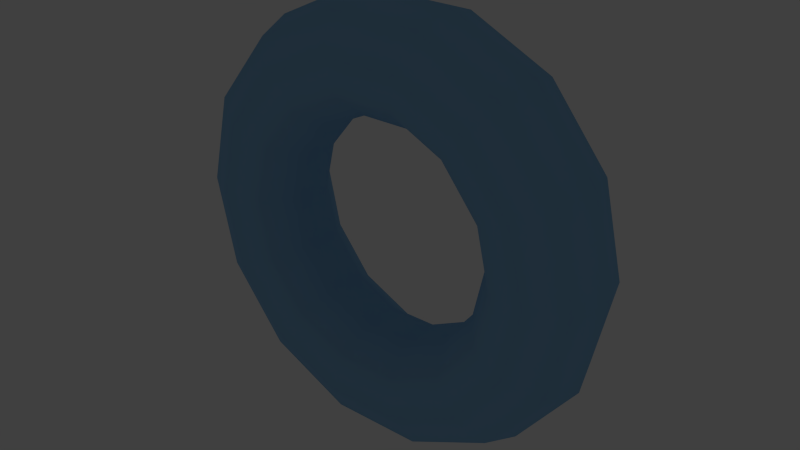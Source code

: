 # Source: collectable.blend  (saved by Blender 2.68.2; exported with 4.5.12 LTS)
import bpy
from mathutils import Matrix  # noqa: F401  (used for matrix-valued properties, if any)

bpy.ops.wm.read_factory_settings(use_empty=True)
scene = bpy.context.scene
scene.name = 'Scene'

# ---- collections
col_collection_1 = bpy.data.collections.new('Collection 1'); scene.collection.children.link(col_collection_1)
col_collection_1.hide_render = True
col_collection_1.hide_viewport = True
col_collection_2 = bpy.data.collections.new('Collection 2'); scene.collection.children.link(col_collection_2)

# ---- materials (node trees are filled in below, after node groups)
mat_collectable = bpy.data.materials.new('Collectable')
mat_collectable.alpha_threshold = 0.0
mat_collectable.use_transparent_shadow = False
mat_collectable.diffuse_color = (0.2564, 0.8, 0.06269, 1.0)
mat_collectable.roughness = 0.5
mat_collectable.specular_intensity = 0.0
mat_collectable.line_color = (0.0, 0.0, 0.0, 1.0)
mat_collectablespeed = bpy.data.materials.new('CollectableSpeed')
mat_collectablespeed.alpha_threshold = 0.0
mat_collectablespeed.use_transparent_shadow = False
mat_collectablespeed.diffuse_color = (0.264, 0.5216, 0.8, 1.0)
mat_collectablespeed.roughness = 0.5
mat_collectablespeed.specular_intensity = 0.0
mat_collectablespeed.line_color = (0.0, 0.0, 0.0, 1.0)

# ---- material node trees

# ---- world
world_world = bpy.data.worlds.new('World'); scene.world = world_world
world_world.color = (0.05088, 0.05088, 0.05088)
world_world.use_sun_shadow = False
world_world.sun_shadow_jitter_overblur = 0.0
world_world.cycles.sampling_method = 'MANUAL'
world_world.cycles.sample_map_resolution = 256

# ---- lights
light_hemi = bpy.data.lights.new('Hemi', 'SUN')
light_hemi.transmission_factor = 0.0
light_hemi.angle = 0.1993
light_hemi.energy = 1.0
light_hemi.shadow_buffer_clip_start = 0.5
light_hemi.shadow_soft_size = 0.1
light_hemi.shadow_cascade_max_distance = 1000.0
light_hemi.cycles.use_multiple_importance_sampling = False

# ---- meshes
me_collectable = bpy.data.meshes.new('Collectable')
me_collectable.from_pydata([(1.35, 7.096e-08, -7.19e-08), (1.268, -0.225, -5.96e-08), (1.061, -0.3447, -5.96e-08), (0.825, -0.3031, -5.96e-08), (0.6711, -0.1197, -5.96e-08), (0.6711, 0.1197, -8.196e-08), (0.825, 0.3031, -8.941e-08), (1.061, 0.3447, -8.941e-08), (1.268, 0.225, -8.941e-08), (1.216, 1.192e-07, 0.5857), (1.143, -0.225, 0.5502), (0.9557, -0.3447, 0.4603), (0.7433, -0.3031, 0.358), (0.6046, -0.1197, 0.2912), (0.6046, 0.1197, 0.2912), (0.7433, 0.3031, 0.358), (0.9557, 0.3447, 0.4603), (1.143, 0.225, 0.5502), (0.8417, 1.192e-07, 1.055), (0.7907, -0.225, 0.9915), (0.6614, -0.3447, 0.8293), (0.5144, -0.3031, 0.645), (0.4184, -0.1197, 0.5247), (0.4184, 0.1197, 0.5247), (0.5144, 0.3031, 0.645), (0.6614, 0.3447, 0.8293), (0.7907, 0.225, 0.9915), (0.3004, 1.192e-07, 1.316), (0.2822, -0.225, 1.236), (0.236, -0.3447, 1.034), (0.1836, -0.3031, 0.8043), (0.1493, -0.1197, 0.6543), (0.1493, 0.1197, 0.6543), (0.1836, 0.3031, 0.8043), (0.236, 0.3447, 1.034), (0.2822, 0.225, 1.236), (-0.3004, 1.192e-07, 1.316), (-0.2822, -0.225, 1.236), (-0.236, -0.3447, 1.034), (-0.1836, -0.3031, 0.8043), (-0.1493, -0.1197, 0.6543), (-0.1493, 0.1197, 0.6543), (-0.1836, 0.3031, 0.8043), (-0.236, 0.3447, 1.034), (-0.2822, 0.225, 1.236), (-0.8417, 1.192e-07, 1.055), (-0.7907, -0.225, 0.9915), (-0.6614, -0.3447, 0.8293), (-0.5144, -0.3031, 0.645), (-0.4184, -0.1197, 0.5247), (-0.4184, 0.1197, 0.5247), (-0.5144, 0.3031, 0.645), (-0.6614, 0.3447, 0.8293), (-0.7907, 0.225, 0.9915), (-1.216, 1.192e-07, 0.5857), (-1.143, -0.225, 0.5502), (-0.9557, -0.3447, 0.4603), (-0.7433, -0.3031, 0.358), (-0.6046, -0.1197, 0.2912), (-0.6046, 0.1197, 0.2912), (-0.7433, 0.3031, 0.358), (-0.9557, 0.3447, 0.4603), (-1.143, 0.225, 0.5502), (-1.35, 7.096e-08, 4.612e-08), (-1.268, -0.225, 5.96e-08), (-1.061, -0.3447, 5.96e-08), (-0.825, -0.3031, 2.98e-08), (-0.6711, -0.1197, -7.451e-09), (-0.6711, 0.1197, -2.235e-08), (-0.825, 0.3031, -2.98e-08), (-1.061, 0.3447, 0.0), (-1.268, 0.225, 1.49e-08), (-1.216, 0.0, -0.5857), (-1.143, -0.225, -0.5502), (-0.9557, -0.3447, -0.4603), (-0.7433, -0.3031, -0.358), (-0.6046, -0.1197, -0.2912), (-0.6046, 0.1197, -0.2912), (-0.7433, 0.3031, -0.358), (-0.9557, 0.3447, -0.4603), (-1.143, 0.225, -0.5502), (-0.8417, 0.0, -1.055), (-0.7907, -0.225, -0.9915), (-0.6614, -0.3447, -0.8293), (-0.5144, -0.3031, -0.645), (-0.4184, -0.1197, -0.5247), (-0.4184, 0.1197, -0.5247), (-0.5144, 0.3031, -0.645), (-0.6614, 0.3447, -0.8293), (-0.7907, 0.225, -0.9915), (-0.3004, 0.0, -1.316), (-0.2822, -0.225, -1.236), (-0.236, -0.3447, -1.034), (-0.1836, -0.3031, -0.8043), (-0.1493, -0.1197, -0.6543), (-0.1493, 0.1197, -0.6543), (-0.1836, 0.3031, -0.8043), (-0.236, 0.3447, -1.034), (-0.2822, 0.225, -1.236), (0.3004, 0.0, -1.316), (0.2822, -0.225, -1.236), (0.236, -0.3447, -1.034), (0.1836, -0.3031, -0.8043), (0.1493, -0.1197, -0.6543), (0.1493, 0.1197, -0.6543), (0.1836, 0.3031, -0.8043), (0.236, 0.3447, -1.034), (0.2822, 0.225, -1.236), (0.8417, 0.0, -1.055), (0.7907, -0.225, -0.9915), (0.6614, -0.3447, -0.8293), (0.5144, -0.3031, -0.645), (0.4184, -0.1197, -0.5247), (0.4184, 0.1197, -0.5247), (0.5144, 0.3031, -0.645), (0.6614, 0.3447, -0.8293), (0.7907, 0.225, -0.9915), (1.216, 0.0, -0.5857), (1.143, -0.225, -0.5502), (0.9557, -0.3447, -0.4603), (0.7433, -0.3031, -0.358), (0.6046, -0.1197, -0.2912), (0.6046, 0.1197, -0.2912), (0.7433, 0.3031, -0.358), (0.9557, 0.3447, -0.4603), (1.143, 0.225, -0.5502)], [], [(0, 9, 10, 1), (1, 10, 11, 2), (2, 11, 12, 3), (3, 12, 13, 4), (4, 13, 14, 5), (5, 14, 15, 6), (6, 15, 16, 7), (7, 16, 17, 8), (0, 8, 17, 9), (9, 18, 19, 10), (10, 19, 20, 11), (11, 20, 21, 12), (12, 21, 22, 13), (13, 22, 23, 14), (14, 23, 24, 15), (15, 24, 25, 16), (16, 25, 26, 17), (17, 26, 18, 9), (18, 27, 28, 19), (19, 28, 29, 20), (20, 29, 30, 21), (21, 30, 31, 22), (22, 31, 32, 23), (23, 32, 33, 24), (24, 33, 34, 25), (25, 34, 35, 26), (26, 35, 27, 18), (27, 36, 37, 28), (28, 37, 38, 29), (29, 38, 39, 30), (30, 39, 40, 31), (31, 40, 41, 32), (32, 41, 42, 33), (33, 42, 43, 34), (34, 43, 44, 35), (35, 44, 36, 27), (36, 45, 46, 37), (37, 46, 47, 38), (38, 47, 48, 39), (39, 48, 49, 40), (40, 49, 50, 41), (41, 50, 51, 42), (42, 51, 52, 43), (43, 52, 53, 44), (44, 53, 45, 36), (45, 54, 55, 46), (46, 55, 56, 47), (47, 56, 57, 48), (48, 57, 58, 49), (49, 58, 59, 50), (50, 59, 60, 51), (51, 60, 61, 52), (52, 61, 62, 53), (53, 62, 54, 45), (54, 63, 64, 55), (55, 64, 65, 56), (56, 65, 66, 57), (57, 66, 67, 58), (58, 67, 68, 59), (59, 68, 69, 60), (60, 69, 70, 61), (61, 70, 71, 62), (62, 71, 63, 54), (63, 72, 73, 64), (64, 73, 74, 65), (65, 74, 75, 66), (66, 75, 76, 67), (67, 76, 77, 68), (68, 77, 78, 69), (69, 78, 79, 70), (70, 79, 80, 71), (71, 80, 72, 63), (72, 81, 82, 73), (73, 82, 83, 74), (74, 83, 84, 75), (75, 84, 85, 76), (76, 85, 86, 77), (77, 86, 87, 78), (78, 87, 88, 79), (79, 88, 89, 80), (80, 89, 81, 72), (81, 90, 91, 82), (82, 91, 92, 83), (83, 92, 93, 84), (84, 93, 94, 85), (85, 94, 95, 86), (86, 95, 96, 87), (87, 96, 97, 88), (88, 97, 98, 89), (89, 98, 90, 81), (90, 99, 100, 91), (91, 100, 101, 92), (92, 101, 102, 93), (93, 102, 103, 94), (94, 103, 104, 95), (95, 104, 105, 96), (96, 105, 106, 97), (97, 106, 107, 98), (98, 107, 99, 90), (99, 108, 109, 100), (100, 109, 110, 101), (101, 110, 111, 102), (102, 111, 112, 103), (103, 112, 113, 104), (104, 113, 114, 105), (105, 114, 115, 106), (106, 115, 116, 107), (107, 116, 108, 99), (108, 117, 118, 109), (109, 118, 119, 110), (110, 119, 120, 111), (111, 120, 121, 112), (112, 121, 122, 113), (113, 122, 123, 114), (114, 123, 124, 115), (115, 124, 125, 116), (116, 125, 117, 108), (117, 0, 1, 118), (118, 1, 2, 119), (119, 2, 3, 120), (120, 3, 4, 121), (121, 4, 5, 122), (122, 5, 6, 123), (123, 6, 7, 124), (124, 7, 8, 125), (125, 8, 0, 117)])
me_collectable.polygons.foreach_set('use_smooth', [True] * 126)
me_collectable.materials.append(mat_collectable)
me_collectable.use_remesh_preserve_volume = False
me_collectable.use_remesh_preserve_attributes = False
me_collectable.use_mirror_vertex_groups = False
me_collectable.update()
me_collectablespeed = bpy.data.meshes.new('CollectableSpeed')
me_collectablespeed.from_pydata([(1.35, 7.096e-08, -7.19e-08), (1.268, -0.225, -5.96e-08), (1.061, -0.3447, -5.96e-08), (0.825, -0.3031, -5.96e-08), (0.6711, -0.1197, -5.96e-08), (0.6711, 0.1197, -8.196e-08), (0.825, 0.3031, -8.941e-08), (1.061, 0.3447, -8.941e-08), (1.268, 0.225, -8.941e-08), (1.216, 1.192e-07, 0.5857), (1.143, -0.225, 0.5502), (0.9557, -0.3447, 0.4603), (0.7433, -0.3031, 0.358), (0.6046, -0.1197, 0.2912), (0.6046, 0.1197, 0.2912), (0.7433, 0.3031, 0.358), (0.9557, 0.3447, 0.4603), (1.143, 0.225, 0.5502), (0.8417, 1.192e-07, 1.055), (0.7907, -0.225, 0.9915), (0.6614, -0.3447, 0.8293), (0.5144, -0.3031, 0.645), (0.4184, -0.1197, 0.5247), (0.4184, 0.1197, 0.5247), (0.5144, 0.3031, 0.645), (0.6614, 0.3447, 0.8293), (0.7907, 0.225, 0.9915), (0.3004, 1.192e-07, 1.316), (0.2822, -0.225, 1.236), (0.236, -0.3447, 1.034), (0.1836, -0.3031, 0.8043), (0.1493, -0.1197, 0.6543), (0.1493, 0.1197, 0.6543), (0.1836, 0.3031, 0.8043), (0.236, 0.3447, 1.034), (0.2822, 0.225, 1.236), (-0.3004, 1.192e-07, 1.316), (-0.2822, -0.225, 1.236), (-0.236, -0.3447, 1.034), (-0.1836, -0.3031, 0.8043), (-0.1493, -0.1197, 0.6543), (-0.1493, 0.1197, 0.6543), (-0.1836, 0.3031, 0.8043), (-0.236, 0.3447, 1.034), (-0.2822, 0.225, 1.236), (-0.8417, 1.192e-07, 1.055), (-0.7907, -0.225, 0.9915), (-0.6614, -0.3447, 0.8293), (-0.5144, -0.3031, 0.645), (-0.4184, -0.1197, 0.5247), (-0.4184, 0.1197, 0.5247), (-0.5144, 0.3031, 0.645), (-0.6614, 0.3447, 0.8293), (-0.7907, 0.225, 0.9915), (-1.216, 1.192e-07, 0.5857), (-1.143, -0.225, 0.5502), (-0.9557, -0.3447, 0.4603), (-0.7433, -0.3031, 0.358), (-0.6046, -0.1197, 0.2912), (-0.6046, 0.1197, 0.2912), (-0.7433, 0.3031, 0.358), (-0.9557, 0.3447, 0.4603), (-1.143, 0.225, 0.5502), (-1.35, 7.096e-08, 4.612e-08), (-1.268, -0.225, 5.96e-08), (-1.061, -0.3447, 5.96e-08), (-0.825, -0.3031, 2.98e-08), (-0.6711, -0.1197, -7.451e-09), (-0.6711, 0.1197, -2.235e-08), (-0.825, 0.3031, -2.98e-08), (-1.061, 0.3447, 0.0), (-1.268, 0.225, 1.49e-08), (-1.216, 0.0, -0.5857), (-1.143, -0.225, -0.5502), (-0.9557, -0.3447, -0.4603), (-0.7433, -0.3031, -0.358), (-0.6046, -0.1197, -0.2912), (-0.6046, 0.1197, -0.2912), (-0.7433, 0.3031, -0.358), (-0.9557, 0.3447, -0.4603), (-1.143, 0.225, -0.5502), (-0.8417, 0.0, -1.055), (-0.7907, -0.225, -0.9915), (-0.6614, -0.3447, -0.8293), (-0.5144, -0.3031, -0.645), (-0.4184, -0.1197, -0.5247), (-0.4184, 0.1197, -0.5247), (-0.5144, 0.3031, -0.645), (-0.6614, 0.3447, -0.8293), (-0.7907, 0.225, -0.9915), (-0.3004, 0.0, -1.316), (-0.2822, -0.225, -1.236), (-0.236, -0.3447, -1.034), (-0.1836, -0.3031, -0.8043), (-0.1493, -0.1197, -0.6543), (-0.1493, 0.1197, -0.6543), (-0.1836, 0.3031, -0.8043), (-0.236, 0.3447, -1.034), (-0.2822, 0.225, -1.236), (0.3004, 0.0, -1.316), (0.2822, -0.225, -1.236), (0.236, -0.3447, -1.034), (0.1836, -0.3031, -0.8043), (0.1493, -0.1197, -0.6543), (0.1493, 0.1197, -0.6543), (0.1836, 0.3031, -0.8043), (0.236, 0.3447, -1.034), (0.2822, 0.225, -1.236), (0.8417, 0.0, -1.055), (0.7907, -0.225, -0.9915), (0.6614, -0.3447, -0.8293), (0.5144, -0.3031, -0.645), (0.4184, -0.1197, -0.5247), (0.4184, 0.1197, -0.5247), (0.5144, 0.3031, -0.645), (0.6614, 0.3447, -0.8293), (0.7907, 0.225, -0.9915), (1.216, 0.0, -0.5857), (1.143, -0.225, -0.5502), (0.9557, -0.3447, -0.4603), (0.7433, -0.3031, -0.358), (0.6046, -0.1197, -0.2912), (0.6046, 0.1197, -0.2912), (0.7433, 0.3031, -0.358), (0.9557, 0.3447, -0.4603), (1.143, 0.225, -0.5502)], [], [(0, 9, 10, 1), (1, 10, 11, 2), (2, 11, 12, 3), (3, 12, 13, 4), (4, 13, 14, 5), (5, 14, 15, 6), (6, 15, 16, 7), (7, 16, 17, 8), (0, 8, 17, 9), (9, 18, 19, 10), (10, 19, 20, 11), (11, 20, 21, 12), (12, 21, 22, 13), (13, 22, 23, 14), (14, 23, 24, 15), (15, 24, 25, 16), (16, 25, 26, 17), (17, 26, 18, 9), (18, 27, 28, 19), (19, 28, 29, 20), (20, 29, 30, 21), (21, 30, 31, 22), (22, 31, 32, 23), (23, 32, 33, 24), (24, 33, 34, 25), (25, 34, 35, 26), (26, 35, 27, 18), (27, 36, 37, 28), (28, 37, 38, 29), (29, 38, 39, 30), (30, 39, 40, 31), (31, 40, 41, 32), (32, 41, 42, 33), (33, 42, 43, 34), (34, 43, 44, 35), (35, 44, 36, 27), (36, 45, 46, 37), (37, 46, 47, 38), (38, 47, 48, 39), (39, 48, 49, 40), (40, 49, 50, 41), (41, 50, 51, 42), (42, 51, 52, 43), (43, 52, 53, 44), (44, 53, 45, 36), (45, 54, 55, 46), (46, 55, 56, 47), (47, 56, 57, 48), (48, 57, 58, 49), (49, 58, 59, 50), (50, 59, 60, 51), (51, 60, 61, 52), (52, 61, 62, 53), (53, 62, 54, 45), (54, 63, 64, 55), (55, 64, 65, 56), (56, 65, 66, 57), (57, 66, 67, 58), (58, 67, 68, 59), (59, 68, 69, 60), (60, 69, 70, 61), (61, 70, 71, 62), (62, 71, 63, 54), (63, 72, 73, 64), (64, 73, 74, 65), (65, 74, 75, 66), (66, 75, 76, 67), (67, 76, 77, 68), (68, 77, 78, 69), (69, 78, 79, 70), (70, 79, 80, 71), (71, 80, 72, 63), (72, 81, 82, 73), (73, 82, 83, 74), (74, 83, 84, 75), (75, 84, 85, 76), (76, 85, 86, 77), (77, 86, 87, 78), (78, 87, 88, 79), (79, 88, 89, 80), (80, 89, 81, 72), (81, 90, 91, 82), (82, 91, 92, 83), (83, 92, 93, 84), (84, 93, 94, 85), (85, 94, 95, 86), (86, 95, 96, 87), (87, 96, 97, 88), (88, 97, 98, 89), (89, 98, 90, 81), (90, 99, 100, 91), (91, 100, 101, 92), (92, 101, 102, 93), (93, 102, 103, 94), (94, 103, 104, 95), (95, 104, 105, 96), (96, 105, 106, 97), (97, 106, 107, 98), (98, 107, 99, 90), (99, 108, 109, 100), (100, 109, 110, 101), (101, 110, 111, 102), (102, 111, 112, 103), (103, 112, 113, 104), (104, 113, 114, 105), (105, 114, 115, 106), (106, 115, 116, 107), (107, 116, 108, 99), (108, 117, 118, 109), (109, 118, 119, 110), (110, 119, 120, 111), (111, 120, 121, 112), (112, 121, 122, 113), (113, 122, 123, 114), (114, 123, 124, 115), (115, 124, 125, 116), (116, 125, 117, 108), (117, 0, 1, 118), (118, 1, 2, 119), (119, 2, 3, 120), (120, 3, 4, 121), (121, 4, 5, 122), (122, 5, 6, 123), (123, 6, 7, 124), (124, 7, 8, 125), (125, 8, 0, 117)])
me_collectablespeed.polygons.foreach_set('use_smooth', [True] * 126)
me_collectablespeed.materials.append(mat_collectablespeed)
me_collectablespeed.use_remesh_preserve_volume = False
me_collectablespeed.use_remesh_preserve_attributes = False
me_collectablespeed.use_mirror_vertex_groups = False
me_collectablespeed.update()

# ---- objects
ob_collectable = bpy.data.objects.new('Collectable', me_collectable)
ob_hemi = bpy.data.objects.new('Hemi', light_hemi)
ob_collectablespeed = bpy.data.objects.new('CollectableSpeed', me_collectablespeed)

# ---- transforms, parenting, visibility, modifiers, constraints
ob_collectable.location = (0.0, 0.0, 0.0)
ob_collectable.lineart.crease_threshold = 0.0
ob_hemi.location = (0.0, 0.0, 5.3)
ob_hemi.lineart.crease_threshold = 0.0
ob_collectablespeed.location = (0.0, 0.0, 0.0)
ob_collectablespeed.lineart.crease_threshold = 0.0

# ---- collection membership
col_collection_1.objects.link(ob_collectable)
col_collection_1.objects.link(ob_hemi)
col_collection_2.objects.link(ob_collectablespeed)

# ---- scene / render settings (as saved in the file)
scene.frame_start = 1; scene.frame_end = 250; scene.frame_set(1)
scene.render.engine = 'BLENDER_EEVEE_NEXT'
scene.render.image_settings.color_mode = 'RGB'
scene.render.image_settings.compression = 90
scene.render.resolution_percentage = 50
scene.render.dither_intensity = 0.0
scene.render.bake_margin = 2
scene.render.bake_bias = 0.0
scene.cycles.use_denoising = False
scene.cycles.samples = 10
scene.cycles.sampling_pattern = 'TABULATED_SOBOL'
scene.cycles.light_sampling_threshold = 0.0
scene.cycles.use_adaptive_sampling = False
scene.cycles.use_light_tree = False
scene.cycles.blur_glossy = 0.0
scene.cycles.volume_bounces = 1
scene.cycles.pixel_filter_type = 'GAUSSIAN'
scene.cycles.sample_clamp_indirect = 0.0
scene.view_settings.view_transform = 'Standard'
bpy.context.view_layer.update()

# ---- added for rendering (the .blend has no active camera): camera
cam_auto = bpy.data.cameras.new('AutoCamera')
cam_auto.lens = 50.0
cam_auto.sensor_width = 36.0
cam_auto.clip_end = 1000.0
ob_auto_camera = bpy.data.objects.new('AutoCamera', cam_auto)
scene.collection.objects.link(ob_auto_camera)
ob_auto_camera.location = (3.54667, -4.25601, 2.83734)
ob_auto_camera.rotation_euler = (1.09748, -7.21219e-08, 0.694738)
scene.camera = ob_auto_camera
bpy.context.view_layer.update()
